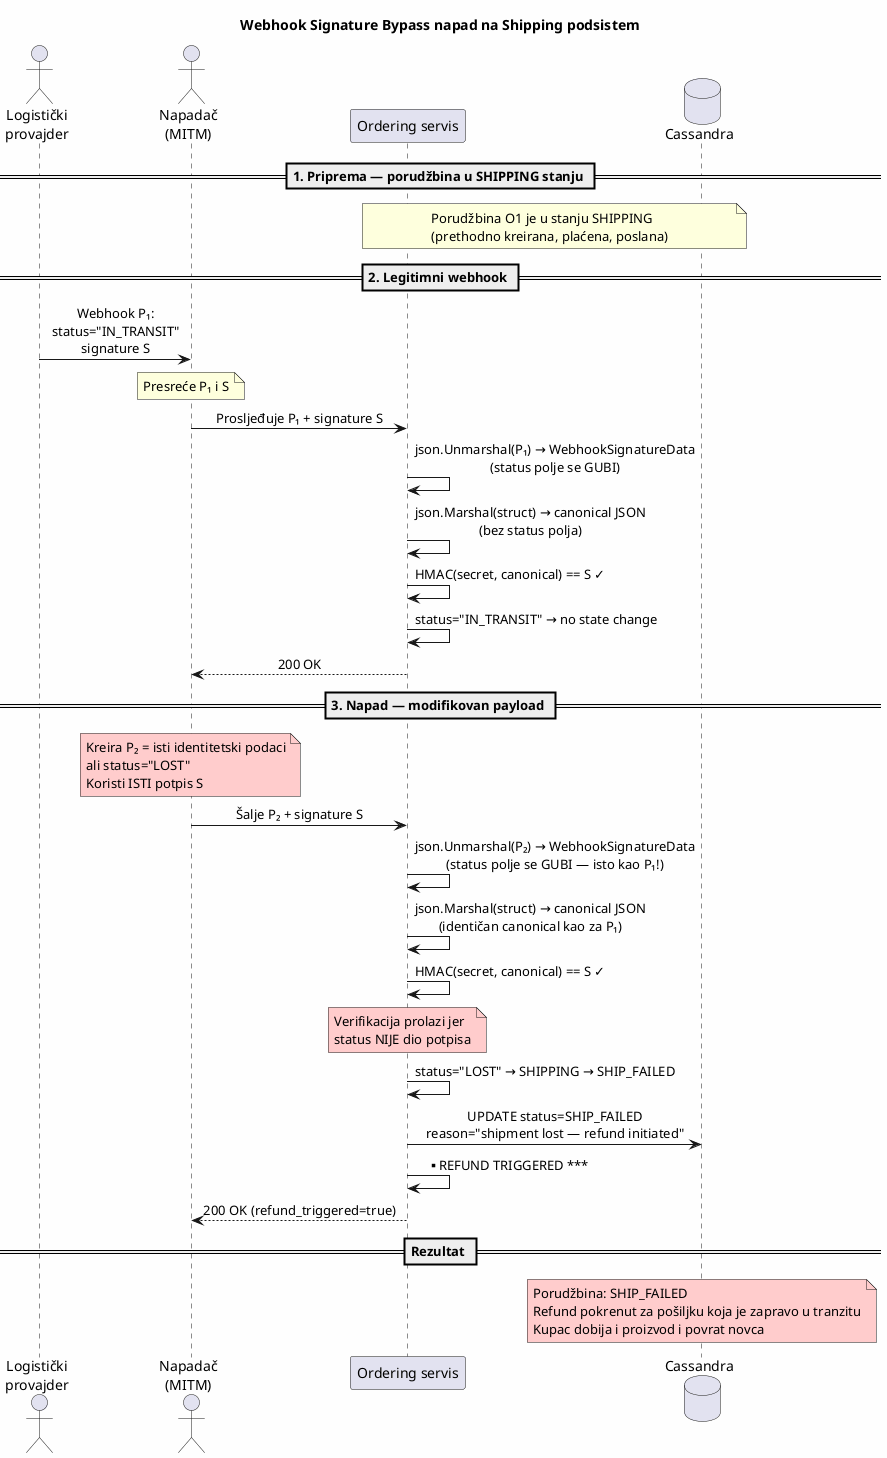

The diagram above was rendered by PlantUML. Its source (embedded in the PNG):
@startuml
title Webhook Signature Bypass napad na Shipping podsistem

skinparam backgroundColor #FEFEFE
skinparam sequenceMessageAlign center

actor "Logistički\nprovajder" as LP
actor "Napadač\n(MITM)" as A
participant "Ordering servis" as OS
database "Cassandra" as C

== 1. Priprema — porudžbina u SHIPPING stanju ==

note over OS, C
  Porudžbina O1 je u stanju SHIPPING
  (prethodno kreirana, plaćena, poslana)
end note

== 2. Legitimni webhook ==

LP -> A: Webhook P₁:\nstatus="IN_TRANSIT"\nsignature S
note over A: Presreće P₁ i S

A -> OS: Prosljeđuje P₁ + signature S
OS -> OS: json.Unmarshal(P₁) → WebhookSignatureData\n(status polje se GUBI)
OS -> OS: json.Marshal(struct) → canonical JSON\n(bez status polja)
OS -> OS: HMAC(secret, canonical) == S ✓
OS -> OS: status="IN_TRANSIT" → no state change
OS --> A: 200 OK

== 3. Napad — modifikovan payload ==

note over A #ffcccc
  Kreira P₂ = isti identitetski podaci
  ali status="LOST"
  Koristi ISTI potpis S
end note

A -> OS: Šalje P₂ + signature S
OS -> OS: json.Unmarshal(P₂) → WebhookSignatureData\n(status polje se GUBI — isto kao P₁!)
OS -> OS: json.Marshal(struct) → canonical JSON\n(identičan canonical kao za P₁)
OS -> OS: HMAC(secret, canonical) == S ✓
note over OS #ffcccc: Verifikacija prolazi jer\nstatus NIJE dio potpisa

OS -> OS: status="LOST" → SHIPPING → SHIP_FAILED
OS -> C: UPDATE status=SHIP_FAILED\nreason="shipment lost — refund initiated"
OS -> OS: *** REFUND TRIGGERED ***
OS --> A: 200 OK (refund_triggered=true)

== Rezultat ==

note over C #ffcccc
  Porudžbina: SHIP_FAILED
  Refund pokrenut za pošiljku koja je zapravo u tranzitu
  Kupac dobija i proizvod i povrat novca
end note

@enduml